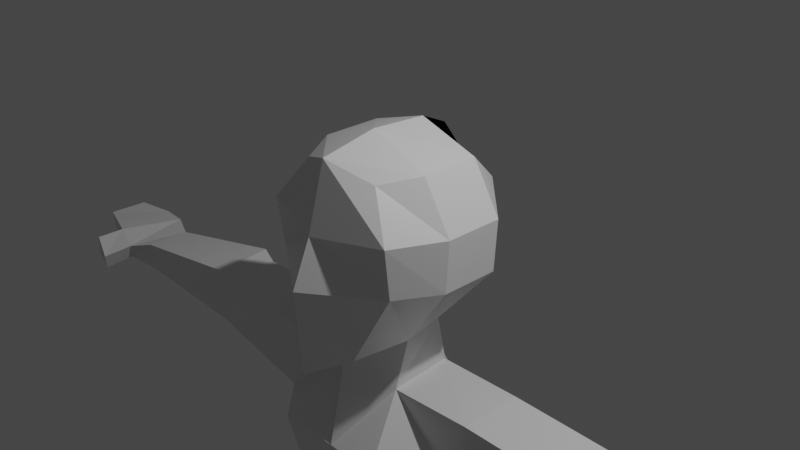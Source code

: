 # Source: PlayerModelLowPoly.blend  (saved by Blender 2.92.15; exported with 4.5.12 LTS)
import bpy
from mathutils import Matrix  # noqa: F401  (used for matrix-valued properties, if any)

bpy.ops.wm.read_factory_settings(use_empty=True)
scene = bpy.context.scene
scene.name = 'Scene'

# ---- collections
col_collection = bpy.data.collections.new('Collection'); scene.collection.children.link(col_collection)

# ---- materials (node trees are filled in below, after node groups)
mat_material = bpy.data.materials.new('Material')
mat_material.alpha_threshold = 0.0
mat_material.use_transparent_shadow = False
mat_material.line_color = (0.0, 0.0, 0.0, 1.0)

# ---- material node trees
mat_material.use_nodes = True; mat_material.node_tree.nodes.clear()
_N = mat_material.node_tree.nodes; _L = mat_material.node_tree.links
n0 = _N.new('ShaderNodeOutputMaterial'); n0.name = 'Material Output'; n0.location = (300, 300)
n1 = _N.new('ShaderNodeBsdfPrincipled'); n1.name = 'Principled BSDF'; n1.location = (10, 300)
n1.distribution = 'GGX'
n1.subsurface_method = 'BURLEY'
n1.inputs[2].default_value = 0.4
n1.inputs[3].default_value = 1.45
n1.inputs[27].default_value = (0.0, 0.0, 0.0, 1.0)
n1.inputs[28].default_value = 1.0
_L.new(n1.outputs[0], n0.inputs[0])
n0.is_active_output = True

# ---- world
world_world = bpy.data.worlds.new('World'); scene.world = world_world
world_world.use_nodes = True; world_world.node_tree.nodes.clear()
_N = world_world.node_tree.nodes; _L = world_world.node_tree.links
n0 = _N.new('ShaderNodeOutputWorld'); n0.name = 'World Output'; n0.location = (300, 300)
n1 = _N.new('ShaderNodeBackground'); n1.name = 'Background'; n1.location = (10, 300)
n1.inputs[0].default_value = (0.05088, 0.05088, 0.05088, 1.0)
_L.new(n1.outputs[0], n0.inputs[0])
n0.is_active_output = True
world_world.color = (0.05088, 0.05088, 0.05088)
world_world.use_sun_shadow = False
world_world.sun_shadow_jitter_overblur = 0.0

# ---- cameras
cam_camera = bpy.data.cameras.new('Camera')
cam_camera.clip_end = 100.0
cam_camera.ortho_scale = 7.314

# ---- lights
light_light = bpy.data.lights.new('Light', 'POINT')
light_light.transmission_factor = 0.0
light_light.energy = 1000.0
light_light.shadow_soft_size = 0.1
light_light.shadow_maximum_resolution = 0.006
light_light.use_absolute_resolution = True

# ---- meshes
me_cube = bpy.data.meshes.new('Cube')
me_cube.from_pydata([(0.0, 0.7287, 0.6318), (0.0, 0.8807, -0.83), (0.4775, -0.7504, 0.7566), (0.3407, -0.9399, -1.129), (0.0, 0.8254, -0.9989), (0.0, -0.9674, 0.9479), (0.0, -1.301, -1.287), (0.0, 0.6328, 0.885), (0.7, 0.3333, 0.8), (0.7, -0.3333, 0.8), (0.4357, -0.2893, -1.127), (0.3867, 0.1992, -1.075), (0.0, 0.4836, -1.079), (0.0, -0.731, -1.122), (0.0, 0.3216, 1.03), (0.0, -0.3333, 1.071), (0.3076, 1.043, 0.2521), (0.2729, 1.043, -0.3333), (0.7997, -0.9352, 0.2773), (0.7799, -0.855, -0.2923), (0.0, 1.109, 0.2), (0.0, 1.109, -0.3333), (0.0, -1.168, 0.2043), (0.0, -1.385, -0.3116), (1.035, 0.3333, 0.2521), (1.0, 0.3333, -0.3333), (1.035, -0.3333, 0.2521), (1.0, -0.3333, -0.3333), (0.4111, -0.4334, -1.668), (0.4292, 0.2661, -1.596), (0.0, 0.5249, -1.601), (0.0, -0.8541, -1.727), (0.6672, -1.039, -2.277), (0.472, 0.667, -2.352), (0.0, 0.8067, -2.344), (0.0, -0.9872, -2.316), (1.402, -0.4403, -1.607), (1.43, 0.2617, -1.573), (1.297, 0.2751, -2.462), (1.293, -0.4554, -2.441), (0.7102, -0.8563, -4.54), (0.5543, 0.6724, -4.624), (0.0, 0.7607, -4.601), (0.0, -0.9302, -4.579), (1.208, 0.4328, -4.558), (1.16, -0.4698, -4.487), (1.314, 0.275, -2.867), (0.5107, -0.9256, -2.971), (0.5027, 0.5408, -3.008), (1.299, -0.4244, -2.887), (0.0, 0.6932, -2.977), (0.0, -0.9994, -3.01), (4.412, -0.3715, -1.835), (4.346, 0.1404, -1.799), (4.386, 0.1859, -2.206), (4.451, -0.326, -2.216), (0.6672, -1.039, -2.277), (0.4557, 0.5602, -2.322), (2.614, -0.3345, -2.331), (2.665, -0.3494, -1.707), (2.689, 0.3515, -1.672), (2.623, 0.3831, -2.336), (2.858, -0.2612, -2.37), (2.921, 0.4191, -1.614), (2.898, -0.2816, -1.656), (2.868, 0.4541, -2.373), (4.672, -0.5235, -1.897), (4.68, 0.2763, -1.772), (4.72, 0.3449, -2.159), (4.826, -0.4372, -2.142), (4.967, -0.458, -1.776), (5.004, 0.3026, -1.776), (5.044, 0.3712, -2.106), (5.147, -0.3797, -2.094), (5.555, -0.2607, -1.792), (5.49, 0.2018, -1.768), (5.53, 0.243, -2.04), (5.594, -0.2196, -2.047), (4.918, -0.7745, -2.228), (4.761, -0.8636, -1.968), (5.225, -0.6966, -2.135), (5.031, -0.7783, -1.807), (0.1532, -1.001, -5.064), (0.1426, 0.8653, -5.091), (0.0, 0.8994, -5.084), (0.0, -1.017, -5.072), (1.317, 0.4817, -5.039), (1.269, -0.5027, -4.969), (0.7023, -0.9351, -9.501), (0.6512, 0.2062, -9.404), (1.239, -0.94, -9.517), (1.389, -0.01708, -9.395), (0.4273, -0.9685, -7.302), (1.39, -0.4707, -7.256), (1.38, 0.1721, -7.275), (0.3732, 0.395, -7.331), (0.4723, -0.9681, -7.607), (0.3297, 0.3688, -7.634), (1.272, -0.4703, -7.568), (1.463, 0.1428, -7.588), (0.5783, -0.9525, -9.887), (0.585, 0.1236, -10.02), (1.326, -0.9497, -9.945), (1.376, -0.1007, -10.01), (1.239, -0.94, -9.517), (0.7023, -0.9351, -9.501), (1.326, -0.9497, -9.945), (0.5783, -0.9525, -9.887), (1.223, -1.811, -9.684), (0.6865, -1.806, -9.704), (1.326, -1.799, -9.917), (0.5786, -1.802, -9.859), (0.5784, -1.316, -9.875), (0.7008, -1.373, -9.493), (1.237, -1.389, -9.518), (1.326, -1.314, -9.933)], [], [(13, 10, 3, 6), (26, 9, 2, 18), (20, 7, 0, 16), (18, 2, 5, 22), (9, 15, 5, 2), (0, 7, 14, 8), (8, 14, 15, 9), (16, 0, 8, 24), (24, 8, 9, 26), (4, 1, 11, 12), (12, 11, 29, 30), (11, 25, 27, 10), (25, 24, 26, 27), (1, 17, 25, 11), (17, 16, 24, 25), (3, 19, 23, 6), (19, 18, 22, 23), (4, 21, 17, 1), (21, 20, 16, 17), (10, 27, 19, 3), (27, 26, 18, 19), (23, 22, 6), (28, 31, 35, 32), (10, 13, 31, 28), (11, 10, 28, 29), (49, 47, 40, 45), (30, 29, 33, 34), (33, 29, 37, 38), (64, 62, 55, 52), (48, 46, 44, 41), (28, 32, 39, 36), (29, 28, 36, 37), (44, 45, 87, 86), (45, 40, 82, 87), (50, 48, 41, 42), (46, 49, 45, 44), (47, 51, 43, 40), (32, 35, 51, 47), (38, 39, 49, 46), (34, 33, 48, 50), (33, 38, 46, 48), (39, 32, 47, 49), (55, 54, 68, 69), (65, 63, 53, 54), (62, 65, 54, 55), (63, 64, 52, 53), (37, 36, 59, 60), (39, 38, 61, 58), (38, 37, 60, 61), (36, 39, 58, 59), (60, 59, 64, 63), (58, 61, 65, 62), (61, 60, 63, 65), (59, 58, 62, 64), (69, 68, 72, 73), (53, 52, 66, 67), (52, 55, 69, 66), (54, 53, 67, 68), (70, 73, 77, 74), (67, 66, 70, 71), (69, 73, 80, 78), (68, 67, 71, 72), (75, 74, 77, 76), (72, 71, 75, 76), (73, 72, 76, 77), (71, 70, 74, 75), (79, 78, 80, 81), (73, 70, 81, 80), (66, 69, 78, 79), (70, 66, 79, 81), (84, 83, 82, 85), (98, 96, 88, 90), (42, 41, 83, 84), (41, 44, 86, 83), (40, 43, 85, 82), (102, 90, 104, 106), (99, 98, 90, 91), (96, 97, 89, 88), (97, 99, 91, 89), (83, 86, 94, 95), (82, 83, 95, 92), (86, 87, 93, 94), (87, 82, 92, 93), (95, 94, 99, 97), (92, 95, 97, 96), (94, 93, 98, 99), (93, 92, 96, 98), (100, 101, 103, 102), (91, 90, 102, 103), (89, 91, 103, 101), (88, 89, 101, 100), (113, 112, 111, 109), (100, 102, 106, 107), (90, 88, 105, 104), (88, 100, 107, 105), (108, 109, 111, 110), (114, 113, 109, 108), (115, 114, 108, 110), (112, 115, 110, 111), (107, 106, 115, 112), (106, 104, 114, 115), (104, 105, 113, 114), (105, 107, 112, 113)])
_uv = me_cube.uv_layers.new(name='UVMap')
_uv.uv.foreach_set('vector', [0.25, 0.6667, 0.344, 0.6667, 0.3604, 0.7664, 0.25, 0.75, 0.525, 0.6667, 0.625, 0.6667, 0.625, 0.75, 0.525, 0.75, 0.525, 0.375, 0.625, 0.375, 0.625, 0.5, 0.525, 0.5, 0.525, 0.75, 0.625, 0.75, 0.625, 0.875, 0.525, 0.875, 0.625, 0.6667, 0.75, 0.6667, 0.75, 0.75, 0.625, 0.75, 0.625, 0.5, 0.75, 0.5, 0.75, 0.5833, 0.625, 0.5833, 0.625, 0.5833, 0.75, 0.5833, 0.75, 0.6667, 0.625, 0.6667, 0.525, 0.5, 0.625, 0.5, 0.625, 0.5833, 0.525, 0.5833, 0.525, 0.5833, 0.625, 0.5833, 0.625, 0.6667, 0.525, 0.6667, 0.25, 0.5, 0.3649, 0.4791, 0.344, 0.5833, 0.25, 0.5833, 0.25, 0.5833, 0.344, 0.5833, 0.344, 0.5833, 0.25, 0.5833, 0.344, 0.5833, 0.4583, 0.5833, 0.4583, 0.6667, 0.344, 0.6667, 0.4583, 0.5833, 0.525, 0.5833, 0.525, 0.6667, 0.4583, 0.6667, 0.3649, 0.4791, 0.4583, 0.5, 0.4583, 0.5833, 0.344, 0.5833, 0.4583, 0.5, 0.525, 0.5, 0.525, 0.5833, 0.4583, 0.5833, 0.3604, 0.7664, 0.4583, 0.75, 0.4583, 0.875, 0.375, 0.875, 0.4583, 0.75, 0.525, 0.75, 0.525, 0.875, 0.4583, 0.875, 0.375, 0.375, 0.4583, 0.375, 0.4583, 0.5, 0.3649, 0.4791, 0.4583, 0.375, 0.525, 0.375, 0.525, 0.5, 0.4583, 0.5, 0.344, 0.6667, 0.4583, 0.6667, 0.4583, 0.75, 0.3604, 0.7664, 0.4583, 0.6667, 0.525, 0.6667, 0.525, 0.75, 0.4583, 0.75, 0.4583, 0.875, 0.525, 0.875, 0.375, 0.875, 0.344, 0.6667, 0.25, 0.6667, 0.25, 0.6667, 0.344, 0.6667, 0.344, 0.6667, 0.25, 0.6667, 0.25, 0.6667, 0.344, 0.6667, 0.344, 0.5833, 0.344, 0.6667, 0.344, 0.6667, 0.344, 0.5833, 0.344, 0.6667, 0.344, 0.6667, 0.344, 0.6667, 0.344, 0.6667, 0.25, 0.5833, 0.344, 0.5833, 0.344, 0.5833, 0.25, 0.5833, 0.344, 0.5833, 0.344, 0.5833, 0.344, 0.5833, 0.344, 0.5833, 0.344, 0.6667, 0.344, 0.6667, 0.344, 0.6667, 0.344, 0.6667, 0.344, 0.5833, 0.344, 0.5833, 0.344, 0.5833, 0.344, 0.5833, 0.344, 0.6667, 0.344, 0.6667, 0.344, 0.6667, 0.344, 0.6667, 0.344, 0.5833, 0.344, 0.6667, 0.344, 0.6667, 0.344, 0.5833, 0.344, 0.5833, 0.344, 0.6667, 0.344, 0.6667, 0.344, 0.5833, 0.344, 0.6667, 0.344, 0.6667, 0.2688, 0.6667, 0.344, 0.6667, 0.25, 0.5833, 0.344, 0.5833, 0.344, 0.5833, 0.25, 0.5833, 0.344, 0.5833, 0.344, 0.6667, 0.344, 0.6667, 0.344, 0.5833, 0.344, 0.6667, 0.25, 0.6667, 0.25, 0.6667, 0.344, 0.6667, 0.344, 0.6667, 0.25, 0.6667, 0.25, 0.6667, 0.344, 0.6667, 0.344, 0.5833, 0.344, 0.6667, 0.344, 0.6667, 0.344, 0.5833, 0.25, 0.5833, 0.344, 0.5833, 0.344, 0.5833, 0.25, 0.5833, 0.344, 0.5833, 0.344, 0.5833, 0.344, 0.5833, 0.344, 0.5833, 0.344, 0.6667, 0.344, 0.6667, 0.344, 0.6667, 0.344, 0.6667, 0.344, 0.6667, 0.344, 0.5833, 0.344, 0.5833, 0.344, 0.6667, 0.344, 0.5833, 0.344, 0.5833, 0.344, 0.5833, 0.344, 0.5833, 0.344, 0.6667, 0.344, 0.5833, 0.344, 0.5833, 0.344, 0.6667, 0.344, 0.5833, 0.344, 0.6667, 0.344, 0.6667, 0.344, 0.5833, 0.344, 0.5833, 0.344, 0.6667, 0.344, 0.6667, 0.344, 0.5833, 0.344, 0.6667, 0.344, 0.5833, 0.344, 0.5833, 0.344, 0.6667, 0.344, 0.5833, 0.344, 0.5833, 0.344, 0.5833, 0.344, 0.5833, 0.344, 0.6667, 0.344, 0.6667, 0.344, 0.6667, 0.344, 0.6667, 0.344, 0.5833, 0.344, 0.6667, 0.344, 0.6667, 0.344, 0.5833, 0.344, 0.6667, 0.344, 0.5833, 0.344, 0.5833, 0.344, 0.6667, 0.344, 0.5833, 0.344, 0.5833, 0.344, 0.5833, 0.344, 0.5833, 0.344, 0.6667, 0.344, 0.6667, 0.344, 0.6667, 0.344, 0.6667, 0.344, 0.6667, 0.344, 0.5833, 0.344, 0.5833, 0.344, 0.6667, 0.344, 0.5833, 0.344, 0.6667, 0.344, 0.6667, 0.344, 0.5833, 0.344, 0.6667, 0.344, 0.6667, 0.344, 0.6667, 0.344, 0.6667, 0.344, 0.5833, 0.344, 0.5833, 0.344, 0.5833, 0.344, 0.5833, 0.344, 0.6667, 0.344, 0.6667, 0.344, 0.6667, 0.344, 0.6667, 0.344, 0.5833, 0.344, 0.6667, 0.344, 0.6667, 0.344, 0.5833, 0.344, 0.6667, 0.344, 0.6667, 0.344, 0.6667, 0.344, 0.6667, 0.344, 0.5833, 0.344, 0.5833, 0.344, 0.5833, 0.344, 0.5833, 0.344, 0.5833, 0.344, 0.6667, 0.344, 0.6667, 0.344, 0.5833, 0.344, 0.5833, 0.344, 0.5833, 0.344, 0.5833, 0.344, 0.5833, 0.344, 0.6667, 0.344, 0.5833, 0.344, 0.5833, 0.344, 0.6667, 0.344, 0.5833, 0.344, 0.6667, 0.344, 0.6667, 0.344, 0.5833, 0.344, 0.6667, 0.344, 0.6667, 0.344, 0.6667, 0.344, 0.6667, 0.344, 0.6667, 0.344, 0.6667, 0.344, 0.6667, 0.344, 0.6667, 0.344, 0.6667, 0.344, 0.6667, 0.344, 0.6667, 0.344, 0.6667, 0.344, 0.6667, 0.344, 0.6667, 0.344, 0.6667, 0.344, 0.6667, 0.25, 0.5833, 0.2688, 0.5833, 0.2688, 0.6667, 0.25, 0.6667, 0.344, 0.6667, 0.2688, 0.6667, 0.2688, 0.6667, 0.344, 0.6667, 0.25, 0.5833, 0.344, 0.5833, 0.2688, 0.5833, 0.25, 0.5833, 0.344, 0.5833, 0.344, 0.5833, 0.344, 0.5833, 0.2688, 0.5833, 0.344, 0.6667, 0.25, 0.6667, 0.25, 0.6667, 0.2688, 0.6667, 0.344, 0.6667, 0.344, 0.6667, 0.344, 0.6667, 0.344, 0.6667, 0.344, 0.5833, 0.344, 0.6667, 0.344, 0.6667, 0.344, 0.5833, 0.2688, 0.6667, 0.2688, 0.5833, 0.2688, 0.5833, 0.2688, 0.6667, 0.2688, 0.5833, 0.344, 0.5833, 0.344, 0.5833, 0.2688, 0.5833, 0.2688, 0.5833, 0.344, 0.5833, 0.344, 0.5833, 0.2688, 0.5833, 0.2688, 0.6667, 0.2688, 0.5833, 0.2688, 0.5833, 0.2688, 0.6667, 0.344, 0.5833, 0.344, 0.6667, 0.344, 0.6667, 0.344, 0.5833, 0.344, 0.6667, 0.2688, 0.6667, 0.2688, 0.6667, 0.344, 0.6667, 0.2688, 0.5833, 0.344, 0.5833, 0.344, 0.5833, 0.2688, 0.5833, 0.2688, 0.6667, 0.2688, 0.5833, 0.2688, 0.5833, 0.2688, 0.6667, 0.344, 0.5833, 0.344, 0.6667, 0.344, 0.6667, 0.344, 0.5833, 0.344, 0.6667, 0.2688, 0.6667, 0.2688, 0.6667, 0.344, 0.6667, 0.2688, 0.6667, 0.2688, 0.5833, 0.344, 0.5833, 0.344, 0.6667, 0.344, 0.5833, 0.344, 0.6667, 0.344, 0.6667, 0.344, 0.5833, 0.2688, 0.5833, 0.344, 0.5833, 0.344, 0.5833, 0.2688, 0.5833, 0.2688, 0.6667, 0.2688, 0.5833, 0.2688, 0.5833, 0.2688, 0.6667, 0.2688, 0.6667, 0.2688, 0.6667, 0.2688, 0.6667, 0.2688, 0.6667, 0.2688, 0.6667, 0.344, 0.6667, 0.344, 0.6667, 0.2688, 0.6667, 0.344, 0.6667, 0.2688, 0.6667, 0.2688, 0.6667, 0.344, 0.6667, 0.2688, 0.6667, 0.2688, 0.6667, 0.2688, 0.6667, 0.2688, 0.6667, 0.344, 0.6667, 0.2688, 0.6667, 0.2688, 0.6667, 0.344, 0.6667, 0.344, 0.6667, 0.2688, 0.6667, 0.2688, 0.6667, 0.344, 0.6667, 0.344, 0.6667, 0.344, 0.6667, 0.344, 0.6667, 0.344, 0.6667, 0.2688, 0.6667, 0.344, 0.6667, 0.344, 0.6667, 0.2688, 0.6667, 0.2688, 0.6667, 0.344, 0.6667, 0.344, 0.6667, 0.2688, 0.6667, 0.344, 0.6667, 0.344, 0.6667, 0.344, 0.6667, 0.344, 0.6667, 0.344, 0.6667, 0.2688, 0.6667, 0.2688, 0.6667, 0.344, 0.6667, 0.2688, 0.6667, 0.2688, 0.6667, 0.2688, 0.6667, 0.2688, 0.6667])
me_cube.materials.append(mat_material)
me_cube.use_remesh_preserve_volume = False
me_cube.use_remesh_preserve_attributes = False
me_cube.use_mirror_vertex_groups = False
me_cube.update()

# ---- objects
ob_cube = bpy.data.objects.new('Cube', me_cube)
ob_light = bpy.data.objects.new('Light', light_light)
ob_camera = bpy.data.objects.new('Camera', cam_camera)

# ---- transforms, parenting, visibility, modifiers, constraints
ob_cube.location = (0.0, 0.0, 0.0)
ob_cube.lock_rotations_4d = False
ob_cube.empty_display_type = 'ARROWS'
ob_cube.lineart.crease_threshold = 0.0
_m = ob_cube.modifiers.new('Mirror', 'MIRROR')
_m.use_clip = True
ob_light.location = (4.076, 1.005, 5.904)
ob_light.rotation_euler = (0.6503, 0.05522, 1.866)
ob_light.lock_rotations_4d = False
ob_light.empty_display_type = 'ARROWS'
ob_light.color = (0.0, 0.0, 0.0, 0.0)
ob_light.lineart.crease_threshold = 0.0
ob_camera.location = (7.359, -6.926, 4.958)
ob_camera.rotation_euler = (1.109, 0.0, 0.8149)
ob_camera.lock_rotations_4d = False
ob_camera.empty_display_type = 'ARROWS'
ob_camera.color = (0.0, 0.0, 0.0, 0.0)
ob_camera.display_type = 'WIRE'
ob_camera.lineart.crease_threshold = 0.0

# ---- collection membership
col_collection.objects.link(ob_cube)
col_collection.objects.link(ob_light)
col_collection.objects.link(ob_camera)

# ---- scene / render settings (as saved in the file)
scene.camera = ob_camera
scene.frame_start = 1; scene.frame_end = 250; scene.frame_set(225)
scene.render.engine = 'BLENDER_EEVEE_NEXT'
scene.cycles.use_denoising = False
scene.cycles.samples = 128
scene.cycles.sampling_pattern = 'TABULATED_SOBOL'
scene.cycles.use_adaptive_sampling = False
scene.cycles.use_light_tree = False
scene.view_settings.view_transform = 'Filmic'
bpy.context.view_layer.update()
